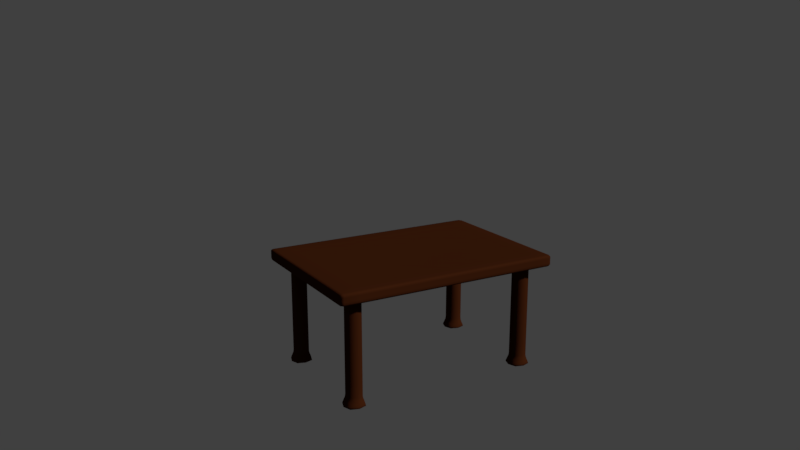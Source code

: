 # Source: table.blend  (saved by Blender 2.79.0; exported with 4.5.12 LTS)
import bpy
from mathutils import Matrix  # noqa: F401  (used for matrix-valued properties, if any)

bpy.ops.wm.read_factory_settings(use_empty=True)
scene = bpy.context.scene
scene.name = 'Scene'

# ---- collections
col_collection_1 = bpy.data.collections.new('Collection 1'); scene.collection.children.link(col_collection_1)

# ---- materials (node trees are filled in below, after node groups)
mat_material_001 = bpy.data.materials.new('Material.001')
mat_material_001.alpha_threshold = 0.0
mat_material_001.use_transparent_shadow = False
mat_material_001.diffuse_color = (0.04323, 0.01106, 0.003385, 1.0)
mat_material_001.roughness = 0.5

# ---- material node trees

# ---- world
world_world = bpy.data.worlds.new('World'); scene.world = world_world
world_world.color = (0.05088, 0.05088, 0.05088)
world_world.use_sun_shadow = False
world_world.sun_shadow_jitter_overblur = 0.0
world_world.cycles.sampling_method = 'MANUAL'

# ---- cameras
cam_camera = bpy.data.cameras.new('Camera')
cam_camera.clip_end = 100.0
cam_camera.lens = 35.0
cam_camera.sensor_width = 32.0
cam_camera.sensor_height = 18.0
cam_camera.ortho_scale = 7.314
cam_camera.dof.focus_distance = 0.0
cam_camera.dof.aperture_fstop = 128.0

# ---- meshes
me_cube_001 = bpy.data.meshes.new('Cube.001')
me_cube_001.from_pydata([(5.429, -3.734, 5.214), (5.926, -3.236, 5.214), (6.424, -3.734, 5.214), (5.926, -4.232, 5.214), (5.926, -3.734, -1.829), (5.926, -3.734, 5.378), (5.926, -4.423, -1.753), (6.615, -3.734, -1.753), (5.926, -3.045, -1.753), (5.237, -3.734, -1.753), (5.926, -4.331, -1.486), (6.524, -3.734, -1.486), (5.926, -3.136, -1.486), (5.329, -3.734, -1.486), (5.926, -4.24, -1.133), (6.433, -3.734, -1.133), (5.926, -3.227, -1.133), (5.42, -3.734, -1.133), (5.926, -4.236, 2.039), (6.428, -3.734, 2.039), (5.926, -3.232, 2.039), (5.424, -3.734, 2.039), (7.289, -4.84, 5.526), (3.46, -5.066, 5.526), (7.104, -4.84, 4.886), (3.46, -4.84, 5.618), (7.104, -4.84, 5.618), (3.46, -4.84, 4.886), (7.104, -5.066, 5.526), (3.46, -2.307, 4.886), (7.104, -2.307, 5.618), (3.46, -2.307, 5.618), (7.104, -2.307, 4.886), (7.289, -2.307, 5.526), (7.289, -2.307, 5.298), (7.104, -5.066, 5.298), (3.46, -5.066, 5.298), (7.289, -4.84, 5.298), (7.289, -4.84, 5.025), (3.46, -5.066, 5.025), (7.104, -5.066, 5.025), (7.289, -2.307, 5.025), (-5.429, -3.734, 5.214), (-5.926, -3.236, 5.214), (-6.424, -3.734, 5.214), (-5.926, -4.232, 5.214), (-5.926, -3.734, -1.829), (-5.926, -3.734, 5.378), (-5.926, -4.423, -1.753), (-6.615, -3.734, -1.753), (-5.926, -3.045, -1.753), (-5.237, -3.734, -1.753), (-5.926, -4.331, -1.486), (-6.524, -3.734, -1.486), (-5.926, -3.136, -1.486), (-5.329, -3.734, -1.486), (-5.926, -4.24, -1.133), (-6.433, -3.734, -1.133), (-5.926, -3.227, -1.133), (-5.42, -3.734, -1.133), (-5.926, -4.236, 2.039), (-6.428, -3.734, 2.039), (-5.926, -3.232, 2.039), (-5.424, -3.734, 2.039), (-7.289, -4.84, 5.526), (-3.46, -5.066, 5.526), (-7.104, -4.84, 4.886), (-3.46, -4.84, 5.618), (-7.104, -4.84, 5.618), (-3.46, -4.84, 4.886), (-7.104, -5.066, 5.526), (-3.46, -2.307, 4.886), (-7.104, -2.307, 5.618), (-3.46, -2.307, 5.618), (-7.104, -2.307, 4.886), (-7.289, -2.307, 5.526), (-7.289, -2.307, 5.298), (-7.104, -5.066, 5.298), (-3.46, -5.066, 5.298), (-7.289, -4.84, 5.298), (-7.289, -4.84, 5.025), (-3.46, -5.066, 5.025), (-7.104, -5.066, 5.025), (-7.289, -2.307, 5.025), (5.429, 3.734, 5.214), (5.926, 3.236, 5.214), (6.424, 3.734, 5.214), (5.926, 4.232, 5.214), (5.926, 3.734, -1.829), (5.926, 3.734, 5.378), (5.926, 4.423, -1.753), (6.615, 3.734, -1.753), (5.926, 3.045, -1.753), (5.237, 3.734, -1.753), (5.926, 4.331, -1.486), (6.524, 3.734, -1.486), (5.926, 3.136, -1.486), (5.329, 3.734, -1.486), (5.926, 4.24, -1.133), (6.433, 3.734, -1.133), (5.926, 3.227, -1.133), (5.42, 3.734, -1.133), (5.926, 4.236, 2.039), (6.428, 3.734, 2.039), (5.926, 3.232, 2.039), (5.424, 3.734, 2.039), (7.289, 4.84, 5.526), (3.46, 5.066, 5.526), (7.104, 4.84, 4.886), (3.46, 4.84, 5.618), (7.104, 4.84, 5.618), (3.46, 4.84, 4.886), (7.104, 5.066, 5.526), (3.46, 2.307, 4.886), (7.104, 2.307, 5.618), (3.46, 2.307, 5.618), (7.104, 2.307, 4.886), (7.289, 2.307, 5.526), (7.289, 2.307, 5.298), (7.104, 5.066, 5.298), (3.46, 5.066, 5.298), (7.289, 4.84, 5.298), (7.289, 4.84, 5.025), (3.46, 5.066, 5.025), (7.104, 5.066, 5.025), (7.289, 2.307, 5.025), (-5.429, 3.734, 5.214), (-5.926, 3.236, 5.214), (-6.424, 3.734, 5.214), (-5.926, 4.232, 5.214), (-5.926, 3.734, -1.829), (-5.926, 3.734, 5.378), (-5.926, 4.423, -1.753), (-6.615, 3.734, -1.753), (-5.926, 3.045, -1.753), (-5.237, 3.734, -1.753), (-5.926, 4.331, -1.486), (-6.524, 3.734, -1.486), (-5.926, 3.136, -1.486), (-5.329, 3.734, -1.486), (-5.926, 4.24, -1.133), (-6.433, 3.734, -1.133), (-5.926, 3.227, -1.133), (-5.42, 3.734, -1.133), (-5.926, 4.236, 2.039), (-6.428, 3.734, 2.039), (-5.926, 3.232, 2.039), (-5.424, 3.734, 2.039), (-7.289, 4.84, 5.526), (-3.46, 5.066, 5.526), (-7.104, 4.84, 4.886), (-3.46, 4.84, 5.618), (-7.104, 4.84, 5.618), (-3.46, 4.84, 4.886), (-7.104, 5.066, 5.526), (-3.46, 2.307, 4.886), (-7.104, 2.307, 5.618), (-3.46, 2.307, 5.618), (-7.104, 2.307, 4.886), (-7.289, 2.307, 5.526), (-7.289, 2.307, 5.298), (-7.104, 5.066, 5.298), (-3.46, 5.066, 5.298), (-7.289, 4.84, 5.298), (-7.289, 4.84, 5.025), (-3.46, 5.066, 5.025), (-7.104, 5.066, 5.025), (-7.289, 2.307, 5.025), (5.41, -3.734, -1.81), (5.553, -4.107, 5.214), (5.553, -3.734, 5.337), (5.41, -3.217, -1.753), (5.926, -3.217, -1.81), (5.926, -3.36, 5.337), (6.443, -3.217, -1.753), (6.443, -3.734, -1.81), (6.3, -3.734, 5.337), (6.443, -4.25, -1.753), (5.926, -4.25, -1.81), (5.926, -4.107, 5.337), (5.41, -4.25, -1.753), (5.478, -3.285, -1.486), (6.375, -3.285, -1.486), (6.375, -4.182, -1.486), (5.926, -4.4, -1.649), (6.593, -3.734, -1.649), (5.926, -3.067, -1.649), (5.26, -3.734, -1.649), (5.478, -4.182, -1.486), (5.547, -3.354, -1.133), (6.306, -3.354, -1.133), (6.306, -4.113, -1.133), (5.926, -4.263, -1.302), (6.456, -3.734, -1.302), (5.926, -3.204, -1.302), (5.397, -3.734, -1.302), (5.547, -4.113, -1.133), (5.55, -3.357, 2.039), (6.303, -3.357, 2.039), (6.303, -4.11, 2.039), (5.926, -4.239, -0.2599), (6.431, -3.734, -0.2599), (5.926, -3.229, -0.2599), (5.421, -3.734, -0.2599), (5.55, -4.11, 2.039), (5.553, -3.36, 5.214), (6.3, -3.36, 5.214), (6.3, -4.107, 5.214), (5.926, -4.233, 4.338), (6.425, -3.734, 4.338), (5.926, -3.235, 4.338), (5.427, -3.734, 4.338), (0.0, -4.84, 4.886), (0.0, -5.066, 5.526), (0.0, -2.307, 5.618), (3.46, 0.0, 4.886), (7.104, 0.0, 5.618), (7.289, 0.0, 5.025), (7.243, -2.307, 4.921), (7.243, -4.84, 5.595), (7.243, -5.01, 5.025), (7.104, -5.01, 4.921), (3.46, -5.01, 5.595), (7.104, 0.0, 4.886), (3.46, 0.0, 5.618), (3.46, -5.01, 4.921), (7.104, -5.01, 5.595), (6.101, -4.84, 5.618), (6.101, -4.84, 4.886), (6.101, -5.066, 5.025), (0.0, -2.307, 4.886), (0.0, -4.84, 5.618), (7.243, -4.84, 4.921), (7.243, -2.307, 5.595), (6.101, -2.307, 5.618), (6.101, -2.307, 4.886), (3.46, -4.093, 4.886), (7.104, -4.093, 5.618), (3.46, -4.093, 5.618), (7.104, -4.093, 4.886), (7.289, -4.093, 5.025), (0.0, -5.066, 5.298), (7.289, 0.0, 5.526), (7.243, -5.01, 5.526), (6.101, -5.066, 5.526), (7.289, -4.093, 5.526), (7.289, -2.307, 5.423), (7.104, -5.066, 5.423), (3.46, -5.066, 5.423), (7.289, -4.84, 5.423), (7.289, 0.0, 5.298), (7.243, -5.01, 5.298), (6.101, -5.066, 5.298), (7.289, -4.093, 5.298), (0.0, -5.066, 5.025), (7.289, -4.84, 5.163), (3.46, -5.066, 5.163), (7.104, -5.066, 5.163), (7.289, -2.307, 5.163), (-5.41, -3.734, -1.81), (-5.553, -4.107, 5.214), (-5.553, -3.734, 5.337), (-5.41, -3.217, -1.753), (-5.926, -3.217, -1.81), (-5.926, -3.36, 5.337), (-6.443, -3.217, -1.753), (-6.443, -3.734, -1.81), (-6.3, -3.734, 5.337), (-6.443, -4.25, -1.753), (-5.926, -4.25, -1.81), (-5.926, -4.107, 5.337), (-5.41, -4.25, -1.753), (-5.478, -3.285, -1.486), (-6.375, -3.285, -1.486), (-6.375, -4.182, -1.486), (-5.926, -4.4, -1.649), (-6.593, -3.734, -1.649), (-5.926, -3.067, -1.649), (-5.26, -3.734, -1.649), (-5.478, -4.182, -1.486), (-5.547, -3.354, -1.133), (-6.306, -3.354, -1.133), (-6.306, -4.113, -1.133), (-5.926, -4.263, -1.302), (-6.456, -3.734, -1.302), (-5.926, -3.204, -1.302), (-5.397, -3.734, -1.302), (-5.547, -4.113, -1.133), (-5.55, -3.357, 2.039), (-6.303, -3.357, 2.039), (-6.303, -4.11, 2.039), (-5.926, -4.239, -0.2599), (-6.431, -3.734, -0.2599), (-5.926, -3.229, -0.2599), (-5.421, -3.734, -0.2599), (-5.55, -4.11, 2.039), (-5.553, -3.36, 5.214), (-6.3, -3.36, 5.214), (-6.3, -4.107, 5.214), (-5.926, -4.233, 4.338), (-6.425, -3.734, 4.338), (-5.926, -3.235, 4.338), (-5.427, -3.734, 4.338), (-3.46, 0.0, 4.886), (-7.104, 0.0, 5.618), (-7.289, 0.0, 5.025), (-7.243, -2.307, 4.921), (-7.243, -4.84, 5.595), (-7.243, -5.01, 5.025), (-7.104, -5.01, 4.921), (-3.46, -5.01, 5.595), (-7.104, 0.0, 4.886), (-3.46, 0.0, 5.618), (-3.46, -5.01, 4.921), (-7.104, -5.01, 5.595), (-6.101, -4.84, 5.618), (-6.101, -4.84, 4.886), (-6.101, -5.066, 5.025), (-7.243, -4.84, 4.921), (-7.243, -2.307, 5.595), (-6.101, -2.307, 5.618), (-6.101, -2.307, 4.886), (-3.46, -4.093, 4.886), (-7.104, -4.093, 5.618), (-3.46, -4.093, 5.618), (-7.104, -4.093, 4.886), (-7.289, -4.093, 5.025), (-7.289, 0.0, 5.526), (-7.243, -5.01, 5.526), (-6.101, -5.066, 5.526), (-7.289, -4.093, 5.526), (-7.289, -2.307, 5.423), (-7.104, -5.066, 5.423), (-3.46, -5.066, 5.423), (-7.289, -4.84, 5.423), (-7.289, 0.0, 5.298), (-7.243, -5.01, 5.298), (-6.101, -5.066, 5.298), (-7.289, -4.093, 5.298), (-7.289, -4.84, 5.163), (-3.46, -5.066, 5.163), (-7.104, -5.066, 5.163), (-7.289, -2.307, 5.163), (5.41, 3.734, -1.81), (5.553, 4.107, 5.214), (5.553, 3.734, 5.337), (5.41, 3.217, -1.753), (5.926, 3.217, -1.81), (5.926, 3.36, 5.337), (6.443, 3.217, -1.753), (6.443, 3.734, -1.81), (6.3, 3.734, 5.337), (6.443, 4.25, -1.753), (5.926, 4.25, -1.81), (5.926, 4.107, 5.337), (5.41, 4.25, -1.753), (5.478, 3.285, -1.486), (6.375, 3.285, -1.486), (6.375, 4.182, -1.486), (5.926, 4.4, -1.649), (6.593, 3.734, -1.649), (5.926, 3.067, -1.649), (5.26, 3.734, -1.649), (5.478, 4.182, -1.486), (5.547, 3.354, -1.133), (6.306, 3.354, -1.133), (6.306, 4.113, -1.133), (5.926, 4.263, -1.302), (6.456, 3.734, -1.302), (5.926, 3.204, -1.302), (5.397, 3.734, -1.302), (5.547, 4.113, -1.133), (5.55, 3.357, 2.039), (6.303, 3.357, 2.039), (6.303, 4.11, 2.039), (5.926, 4.239, -0.2599), (6.431, 3.734, -0.2599), (5.926, 3.229, -0.2599), (5.421, 3.734, -0.2599), (5.55, 4.11, 2.039), (5.553, 3.36, 5.214), (6.3, 3.36, 5.214), (6.3, 4.107, 5.214), (5.926, 4.233, 4.338), (6.425, 3.734, 4.338), (5.926, 3.235, 4.338), (5.427, 3.734, 4.338), (0.0, 4.84, 4.886), (0.0, 5.066, 5.526), (0.0, 2.307, 5.618), (7.243, 2.307, 4.921), (7.243, 4.84, 5.595), (7.243, 5.01, 5.025), (7.104, 5.01, 4.921), (3.46, 5.01, 5.595), (3.46, 5.01, 4.921), (7.104, 5.01, 5.595), (6.101, 4.84, 5.618), (6.101, 4.84, 4.886), (6.101, 5.066, 5.025), (0.0, 2.307, 4.886), (0.0, 4.84, 5.618), (7.243, 4.84, 4.921), (7.243, 2.307, 5.595), (6.101, 2.307, 5.618), (6.101, 2.307, 4.886), (3.46, 4.093, 4.886), (7.104, 4.093, 5.618), (3.46, 4.093, 5.618), (7.104, 4.093, 4.886), (7.289, 4.093, 5.025), (0.0, 5.066, 5.298), (7.243, 5.01, 5.526), (6.101, 5.066, 5.526), (7.289, 4.093, 5.526), (7.289, 2.307, 5.423), (7.104, 5.066, 5.423), (3.46, 5.066, 5.423), (7.289, 4.84, 5.423), (7.243, 5.01, 5.298), (6.101, 5.066, 5.298), (7.289, 4.093, 5.298), (0.0, 5.066, 5.025), (7.289, 4.84, 5.163), (3.46, 5.066, 5.163), (7.104, 5.066, 5.163), (7.289, 2.307, 5.163), (-5.41, 3.734, -1.81), (-5.553, 4.107, 5.214), (-5.553, 3.734, 5.337), (-5.41, 3.217, -1.753), (-5.926, 3.217, -1.81), (-5.926, 3.36, 5.337), (-6.443, 3.217, -1.753), (-6.443, 3.734, -1.81), (-6.3, 3.734, 5.337), (-6.443, 4.25, -1.753), (-5.926, 4.25, -1.81), (-5.926, 4.107, 5.337), (-5.41, 4.25, -1.753), (-5.478, 3.285, -1.486), (-6.375, 3.285, -1.486), (-6.375, 4.182, -1.486), (-5.926, 4.4, -1.649), (-6.593, 3.734, -1.649), (-5.926, 3.067, -1.649), (-5.26, 3.734, -1.649), (-5.478, 4.182, -1.486), (-5.547, 3.354, -1.133), (-6.306, 3.354, -1.133), (-6.306, 4.113, -1.133), (-5.926, 4.263, -1.302), (-6.456, 3.734, -1.302), (-5.926, 3.204, -1.302), (-5.397, 3.734, -1.302), (-5.547, 4.113, -1.133), (-5.55, 3.357, 2.039), (-6.303, 3.357, 2.039), (-6.303, 4.11, 2.039), (-5.926, 4.239, -0.2599), (-6.431, 3.734, -0.2599), (-5.926, 3.229, -0.2599), (-5.421, 3.734, -0.2599), (-5.55, 4.11, 2.039), (-5.553, 3.36, 5.214), (-6.3, 3.36, 5.214), (-6.3, 4.107, 5.214), (-5.926, 4.233, 4.338), (-6.425, 3.734, 4.338), (-5.926, 3.235, 4.338), (-5.427, 3.734, 4.338), (-7.243, 2.307, 4.921), (-7.243, 4.84, 5.595), (-7.243, 5.01, 5.025), (-7.104, 5.01, 4.921), (-3.46, 5.01, 5.595), (-3.46, 5.01, 4.921), (-7.104, 5.01, 5.595), (-6.101, 4.84, 5.618), (-6.101, 4.84, 4.886), (-6.101, 5.066, 5.025), (-7.243, 4.84, 4.921), (-7.243, 2.307, 5.595), (-6.101, 2.307, 5.618), (-6.101, 2.307, 4.886), (-3.46, 4.093, 4.886), (-7.104, 4.093, 5.618), (-3.46, 4.093, 5.618), (-7.104, 4.093, 4.886), (-7.289, 4.093, 5.025), (-7.243, 5.01, 5.526), (-6.101, 5.066, 5.526), (-7.289, 4.093, 5.526), (-7.289, 2.307, 5.423), (-7.104, 5.066, 5.423), (-3.46, 5.066, 5.423), (-7.289, 4.84, 5.423), (-7.243, 5.01, 5.298), (-6.101, 5.066, 5.298), (-7.289, 4.093, 5.298), (-7.289, 4.84, 5.163), (-3.46, 5.066, 5.163), (-7.104, 5.066, 5.163), (-7.289, 2.307, 5.163), (5.544, -4.116, -1.795), (5.65, -4.01, 5.305), (5.544, -3.351, -1.795), (5.65, -3.457, 5.305), (6.309, -4.116, -1.795), (6.203, -4.01, 5.305), (6.309, -3.351, -1.795), (6.203, -3.457, 5.305), (5.427, -4.233, -1.649), (5.427, -3.234, -1.649), (6.426, -3.234, -1.649), (6.426, -4.233, -1.649), (5.53, -4.131, -1.302), (5.53, -3.337, -1.302), (6.323, -3.337, -1.302), (6.323, -4.131, -1.302), (5.548, -4.112, -0.2599), (5.548, -3.355, -0.2599), (6.305, -3.355, -0.2599), (6.305, -4.112, -0.2599), (5.552, -4.108, 4.338), (5.552, -3.359, 4.338), (6.301, -3.359, 4.338), (6.301, -4.108, 4.338), (7.207, -4.966, 4.948), (7.207, -4.966, 5.577), (6.101, -5.01, 4.921), (6.101, -5.01, 5.595), (7.243, -4.093, 4.921), (7.243, -4.093, 5.595), (6.101, -4.093, 5.618), (6.101, -4.093, 4.886), (7.243, -5.01, 5.423), (6.101, -5.066, 5.423), (7.289, -4.093, 5.423), (7.243, -5.01, 5.163), (6.101, -5.066, 5.163), (7.289, -4.093, 5.163), (-5.544, -4.116, -1.795), (-5.65, -4.01, 5.305), (-5.544, -3.351, -1.795), (-5.65, -3.457, 5.305), (-6.309, -4.116, -1.795), (-6.203, -4.01, 5.305), (-6.309, -3.351, -1.795), (-6.203, -3.457, 5.305), (-5.427, -4.233, -1.649), (-5.427, -3.234, -1.649), (-6.426, -3.234, -1.649), (-6.426, -4.233, -1.649), (-5.53, -4.131, -1.302), (-5.53, -3.337, -1.302), (-6.323, -3.337, -1.302), (-6.323, -4.131, -1.302), (-5.548, -4.112, -0.2599), (-5.548, -3.355, -0.2599), (-6.305, -3.355, -0.2599), (-6.305, -4.112, -0.2599), (-5.552, -4.108, 4.338), (-5.552, -3.359, 4.338), (-6.301, -3.359, 4.338), (-6.301, -4.108, 4.338), (0.0, -5.01, 4.921), (0.0, -5.01, 5.595), (-7.207, -4.966, 4.948), (-7.207, -4.966, 5.577), (-6.101, -5.01, 4.921), (-6.101, -5.01, 5.595), (0.0, -4.093, 4.886), (0.0, -4.093, 5.618), (-7.243, -4.093, 4.921), (-7.243, -4.093, 5.595), (-6.101, -4.093, 5.618), (-6.101, -4.093, 4.886), (0.0, -5.066, 5.423), (-7.243, -5.01, 5.423), (-6.101, -5.066, 5.423), (-7.289, -4.093, 5.423), (-7.243, -5.01, 5.163), (-6.101, -5.066, 5.163), (-7.289, -4.093, 5.163), (0.0, -5.066, 5.163), (5.544, 4.116, -1.795), (5.65, 4.01, 5.305), (5.544, 3.351, -1.795), (5.65, 3.457, 5.305), (6.309, 4.116, -1.795), (6.203, 4.01, 5.305), (6.309, 3.351, -1.795), (6.203, 3.457, 5.305), (5.427, 4.233, -1.649), (5.427, 3.234, -1.649), (6.426, 3.234, -1.649), (6.426, 4.233, -1.649), (5.53, 4.131, -1.302), (5.53, 3.337, -1.302), (6.323, 3.337, -1.302), (6.323, 4.131, -1.302), (5.548, 4.112, -0.2599), (5.548, 3.355, -0.2599), (6.305, 3.355, -0.2599), (6.305, 4.112, -0.2599), (5.552, 4.108, 4.338), (5.552, 3.359, 4.338), (6.301, 3.359, 4.338), (6.301, 4.108, 4.338), (7.207, 4.966, 4.948), (7.207, 4.966, 5.577), (7.243, 0.0, 4.921), (7.243, 0.0, 5.595), (6.101, 0.0, 4.886), (6.101, 0.0, 5.618), (6.101, 5.01, 4.921), (6.101, 5.01, 5.595), (7.243, 4.093, 4.921), (7.243, 4.093, 5.595), (6.101, 4.093, 5.618), (6.101, 4.093, 4.886), (7.289, 0.0, 5.423), (7.243, 5.01, 5.423), (6.101, 5.066, 5.423), (7.289, 4.093, 5.423), (7.289, 0.0, 5.163), (7.243, 5.01, 5.163), (6.101, 5.066, 5.163), (7.289, 4.093, 5.163), (-5.544, 4.116, -1.795), (-5.65, 4.01, 5.305), (-5.544, 3.351, -1.795), (-5.65, 3.457, 5.305), (-6.309, 4.116, -1.795), (-6.203, 4.01, 5.305), (-6.309, 3.351, -1.795), (-6.203, 3.457, 5.305), (-5.427, 4.233, -1.649), (-5.427, 3.234, -1.649), (-6.426, 3.234, -1.649), (-6.426, 4.233, -1.649), (-5.53, 4.131, -1.302), (-5.53, 3.337, -1.302), (-6.323, 3.337, -1.302), (-6.323, 4.131, -1.302), (-5.548, 4.112, -0.2599), (-5.548, 3.355, -0.2599), (-6.305, 3.355, -0.2599), (-6.305, 4.112, -0.2599), (-5.552, 4.108, 4.338), (-5.552, 3.359, 4.338), (-6.301, 3.359, 4.338), (-6.301, 4.108, 4.338), (0.0, 5.01, 4.921), (0.0, 5.01, 5.595), (0.0, 0.0, 4.886), (0.0, 0.0, 5.618), (-7.207, 4.966, 4.948), (-7.207, 4.966, 5.577), (-7.243, 0.0, 4.921), (-7.243, 0.0, 5.595), (-6.101, 0.0, 4.886), (-6.101, 0.0, 5.618), (-6.101, 5.01, 4.921), (-6.101, 5.01, 5.595), (0.0, 4.093, 4.886), (0.0, 4.093, 5.618), (-7.243, 4.093, 4.921), (-7.243, 4.093, 5.595), (-6.101, 4.093, 5.618), (-6.101, 4.093, 4.886), (0.0, 5.066, 5.423), (-7.289, 0.0, 5.423), (-7.243, 5.01, 5.423), (-6.101, 5.066, 5.423), (-7.289, 4.093, 5.423), (-7.289, 0.0, 5.163), (-7.243, 5.01, 5.163), (-6.101, 5.066, 5.163), (-7.289, 4.093, 5.163), (0.0, 5.066, 5.163)], [], [(0, 211, 524, 169), (0, 169, 505, 170), (0, 170, 507, 205), (0, 205, 525, 211), (1, 210, 525, 205), (1, 205, 507, 173), (1, 173, 511, 206), (1, 206, 526, 210), (2, 209, 526, 206), (2, 206, 511, 176), (2, 176, 509, 207), (2, 207, 527, 209), (3, 208, 527, 207), (3, 207, 509, 179), (3, 179, 505, 169), (3, 169, 524, 208), (4, 168, 506, 172), (4, 172, 510, 175), (4, 175, 508, 178), (4, 178, 504, 168), (5, 176, 511, 173), (5, 173, 507, 170), (5, 170, 505, 179), (5, 179, 509, 176), (6, 178, 508, 177), (6, 177, 515, 184), (6, 184, 512, 180), (6, 180, 504, 178), (7, 175, 510, 174), (7, 174, 514, 185), (7, 185, 515, 177), (7, 177, 508, 175), (8, 172, 506, 171), (8, 171, 513, 186), (8, 186, 514, 174), (8, 174, 510, 172), (9, 168, 504, 180), (9, 180, 512, 187), (9, 187, 513, 171), (9, 171, 506, 168), (10, 184, 515, 183), (10, 183, 519, 192), (10, 192, 516, 188), (10, 188, 512, 184), (11, 185, 514, 182), (11, 182, 518, 193), (11, 193, 519, 183), (11, 183, 515, 185), (12, 186, 513, 181), (12, 181, 517, 194), (12, 194, 518, 182), (12, 182, 514, 186), (13, 187, 512, 188), (13, 188, 516, 195), (13, 195, 517, 181), (13, 181, 513, 187), (14, 192, 519, 191), (14, 191, 523, 200), (14, 200, 520, 196), (14, 196, 516, 192), (15, 193, 518, 190), (15, 190, 522, 201), (15, 201, 523, 191), (15, 191, 519, 193), (16, 194, 517, 189), (16, 189, 521, 202), (16, 202, 522, 190), (16, 190, 518, 194), (17, 195, 516, 196), (17, 196, 520, 203), (17, 203, 521, 189), (17, 189, 517, 195), (18, 200, 523, 199), (18, 199, 527, 208), (18, 208, 524, 204), (18, 204, 520, 200), (19, 201, 522, 198), (19, 198, 526, 209), (19, 209, 527, 199), (19, 199, 523, 201), (20, 202, 521, 197), (20, 197, 525, 210), (20, 210, 526, 198), (20, 198, 522, 202), (21, 203, 520, 204), (21, 204, 524, 211), (21, 211, 525, 197), (21, 197, 521, 203), (22, 249, 538, 245), (22, 245, 533, 219), (22, 219, 529, 243), (22, 243, 536, 249), (23, 248, 537, 244), (23, 244, 531, 222), (23, 222, 567, 213), (23, 213, 578, 248), (24, 228, 535, 239), (24, 239, 532, 232), (24, 232, 528, 221), (24, 221, 530, 228), (25, 227, 534, 238), (25, 238, 573, 231), (25, 231, 567, 222), (25, 222, 531, 227), (26, 219, 533, 237), (26, 237, 534, 227), (26, 227, 531, 226), (26, 226, 529, 219), (27, 212, 572, 236), (27, 236, 535, 228), (27, 228, 530, 225), (27, 225, 566, 212), (28, 247, 536, 243), (28, 243, 529, 226), (28, 226, 531, 244), (28, 244, 537, 247), (29, 230, 656, 215), (29, 215, 614, 235), (29, 235, 535, 236), (29, 236, 572, 230), (30, 233, 613, 216), (30, 216, 615, 234), (30, 234, 534, 237), (30, 237, 533, 233), (31, 234, 615, 224), (31, 224, 657, 214), (31, 214, 573, 238), (31, 238, 534, 234), (32, 235, 614, 223), (32, 223, 612, 218), (32, 218, 532, 239), (32, 239, 535, 235), (33, 246, 622, 242), (33, 242, 613, 233), (33, 233, 533, 245), (33, 245, 538, 246), (34, 258, 626, 250), (34, 250, 622, 246), (34, 246, 538, 253), (34, 253, 541, 258), (35, 257, 539, 251), (35, 251, 536, 247), (35, 247, 537, 252), (35, 252, 540, 257), (36, 256, 540, 252), (36, 252, 537, 248), (36, 248, 578, 241), (36, 241, 585, 256), (37, 255, 541, 253), (37, 253, 538, 249), (37, 249, 536, 251), (37, 251, 539, 255), (38, 232, 532, 240), (38, 240, 541, 255), (38, 255, 539, 220), (38, 220, 528, 232), (39, 225, 530, 229), (39, 229, 540, 256), (39, 256, 585, 254), (39, 254, 566, 225), (40, 221, 528, 220), (40, 220, 539, 257), (40, 257, 540, 229), (40, 229, 530, 221), (41, 218, 612, 217), (41, 217, 626, 258), (41, 258, 541, 240), (41, 240, 532, 218), (42, 260, 562, 302), (42, 302, 563, 296), (42, 296, 545, 261), (42, 261, 543, 260), (43, 296, 563, 301), (43, 301, 564, 297), (43, 297, 549, 264), (43, 264, 545, 296), (44, 297, 564, 300), (44, 300, 565, 298), (44, 298, 547, 267), (44, 267, 549, 297), (45, 298, 565, 299), (45, 299, 562, 260), (45, 260, 543, 270), (45, 270, 547, 298), (46, 263, 544, 259), (46, 259, 542, 269), (46, 269, 546, 266), (46, 266, 548, 263), (47, 264, 549, 267), (47, 267, 547, 270), (47, 270, 543, 261), (47, 261, 545, 264), (48, 268, 546, 269), (48, 269, 542, 271), (48, 271, 550, 275), (48, 275, 553, 268), (49, 265, 548, 266), (49, 266, 546, 268), (49, 268, 553, 276), (49, 276, 552, 265), (50, 262, 544, 263), (50, 263, 548, 265), (50, 265, 552, 277), (50, 277, 551, 262), (51, 271, 542, 259), (51, 259, 544, 262), (51, 262, 551, 278), (51, 278, 550, 271), (52, 274, 553, 275), (52, 275, 550, 279), (52, 279, 554, 283), (52, 283, 557, 274), (53, 273, 552, 276), (53, 276, 553, 274), (53, 274, 557, 284), (53, 284, 556, 273), (54, 272, 551, 277), (54, 277, 552, 273), (54, 273, 556, 285), (54, 285, 555, 272), (55, 279, 550, 278), (55, 278, 551, 272), (55, 272, 555, 286), (55, 286, 554, 279), (56, 282, 557, 283), (56, 283, 554, 287), (56, 287, 558, 291), (56, 291, 561, 282), (57, 281, 556, 284), (57, 284, 557, 282), (57, 282, 561, 292), (57, 292, 560, 281), (58, 280, 555, 285), (58, 285, 556, 281), (58, 281, 560, 293), (58, 293, 559, 280), (59, 287, 554, 286), (59, 286, 555, 280), (59, 280, 559, 294), (59, 294, 558, 287), (60, 290, 561, 291), (60, 291, 558, 295), (60, 295, 562, 299), (60, 299, 565, 290), (61, 289, 560, 292), (61, 292, 561, 290), (61, 290, 565, 300), (61, 300, 564, 289), (62, 288, 559, 293), (62, 293, 560, 289), (62, 289, 564, 301), (62, 301, 563, 288), (63, 295, 558, 294), (63, 294, 559, 288), (63, 288, 563, 302), (63, 302, 562, 295), (64, 330, 581, 334), (64, 334, 579, 328), (64, 328, 569, 307), (64, 307, 575, 330), (65, 329, 580, 333), (65, 333, 578, 213), (65, 213, 567, 310), (65, 310, 571, 329), (66, 325, 577, 316), (66, 316, 570, 309), (66, 309, 568, 318), (66, 318, 574, 325), (67, 324, 576, 315), (67, 315, 571, 310), (67, 310, 567, 231), (67, 231, 573, 324), (68, 323, 575, 307), (68, 307, 569, 314), (68, 314, 571, 315), (68, 315, 576, 323), (69, 322, 572, 212), (69, 212, 566, 313), (69, 313, 570, 316), (69, 316, 577, 322), (70, 328, 579, 332), (70, 332, 580, 329), (70, 329, 571, 314), (70, 314, 569, 328), (71, 303, 656, 230), (71, 230, 572, 322), (71, 322, 577, 321), (71, 321, 662, 303), (72, 304, 661, 319), (72, 319, 575, 323), (72, 323, 576, 320), (72, 320, 663, 304), (73, 312, 663, 320), (73, 320, 576, 324), (73, 324, 573, 214), (73, 214, 657, 312), (74, 311, 662, 321), (74, 321, 577, 325), (74, 325, 574, 306), (74, 306, 660, 311), (75, 327, 673, 331), (75, 331, 581, 330), (75, 330, 575, 319), (75, 319, 661, 327), (76, 335, 677, 342), (76, 342, 584, 338), (76, 338, 581, 331), (76, 331, 673, 335), (77, 336, 582, 341), (77, 341, 583, 337), (77, 337, 580, 332), (77, 332, 579, 336), (78, 337, 583, 340), (78, 340, 585, 241), (78, 241, 578, 333), (78, 333, 580, 337), (79, 338, 584, 339), (79, 339, 582, 336), (79, 336, 579, 334), (79, 334, 581, 338), (80, 326, 574, 318), (80, 318, 568, 308), (80, 308, 582, 339), (80, 339, 584, 326), (81, 317, 570, 313), (81, 313, 566, 254), (81, 254, 585, 340), (81, 340, 583, 317), (82, 308, 568, 309), (82, 309, 570, 317), (82, 317, 583, 341), (82, 341, 582, 308), (83, 305, 660, 306), (83, 306, 574, 326), (83, 326, 584, 342), (83, 342, 677, 305), (84, 344, 606, 386), (84, 386, 607, 380), (84, 380, 589, 345), (84, 345, 587, 344), (85, 380, 607, 385), (85, 385, 608, 381), (85, 381, 593, 348), (85, 348, 589, 380), (86, 381, 608, 384), (86, 384, 609, 382), (86, 382, 591, 351), (86, 351, 593, 381), (87, 382, 609, 383), (87, 383, 606, 344), (87, 344, 587, 354), (87, 354, 591, 382), (88, 347, 588, 343), (88, 343, 586, 353), (88, 353, 590, 350), (88, 350, 592, 347), (89, 348, 593, 351), (89, 351, 591, 354), (89, 354, 587, 345), (89, 345, 589, 348), (90, 352, 590, 353), (90, 353, 586, 355), (90, 355, 594, 359), (90, 359, 597, 352), (91, 349, 592, 350), (91, 350, 590, 352), (91, 352, 597, 360), (91, 360, 596, 349), (92, 346, 588, 347), (92, 347, 592, 349), (92, 349, 596, 361), (92, 361, 595, 346), (93, 355, 586, 343), (93, 343, 588, 346), (93, 346, 595, 362), (93, 362, 594, 355), (94, 358, 597, 359), (94, 359, 594, 363), (94, 363, 598, 367), (94, 367, 601, 358), (95, 357, 596, 360), (95, 360, 597, 358), (95, 358, 601, 368), (95, 368, 600, 357), (96, 356, 595, 361), (96, 361, 596, 357), (96, 357, 600, 369), (96, 369, 599, 356), (97, 363, 594, 362), (97, 362, 595, 356), (97, 356, 599, 370), (97, 370, 598, 363), (98, 366, 601, 367), (98, 367, 598, 371), (98, 371, 602, 375), (98, 375, 605, 366), (99, 365, 600, 368), (99, 368, 601, 366), (99, 366, 605, 376), (99, 376, 604, 365), (100, 364, 599, 369), (100, 369, 600, 365), (100, 365, 604, 377), (100, 377, 603, 364), (101, 371, 598, 370), (101, 370, 599, 364), (101, 364, 603, 378), (101, 378, 602, 371), (102, 374, 605, 375), (102, 375, 602, 379), (102, 379, 606, 383), (102, 383, 609, 374), (103, 373, 604, 376), (103, 376, 605, 374), (103, 374, 609, 384), (103, 384, 608, 373), (104, 372, 603, 377), (104, 377, 604, 373), (104, 373, 608, 385), (104, 385, 607, 372), (105, 379, 602, 378), (105, 378, 603, 372), (105, 372, 607, 386), (105, 386, 606, 379), (106, 414, 625, 418), (106, 418, 623, 412), (106, 412, 611, 391), (106, 391, 619, 414), (107, 413, 624, 417), (107, 417, 672, 388), (107, 388, 655, 394), (107, 394, 617, 413), (108, 409, 621, 398), (108, 398, 616, 393), (108, 393, 610, 402), (108, 402, 618, 409), (109, 408, 620, 397), (109, 397, 617, 394), (109, 394, 655, 401), (109, 401, 667, 408), (110, 407, 619, 391), (110, 391, 611, 396), (110, 396, 617, 397), (110, 397, 620, 407), (111, 406, 666, 387), (111, 387, 654, 395), (111, 395, 616, 398), (111, 398, 621, 406), (112, 412, 623, 416), (112, 416, 624, 413), (112, 413, 617, 396), (112, 396, 611, 412), (113, 215, 656, 400), (113, 400, 666, 406), (113, 406, 621, 405), (113, 405, 614, 215), (114, 216, 613, 403), (114, 403, 619, 407), (114, 407, 620, 404), (114, 404, 615, 216), (115, 224, 615, 404), (115, 404, 620, 408), (115, 408, 667, 389), (115, 389, 657, 224), (116, 223, 614, 405), (116, 405, 621, 409), (116, 409, 618, 390), (116, 390, 612, 223), (117, 242, 622, 415), (117, 415, 625, 414), (117, 414, 619, 403), (117, 403, 613, 242), (118, 250, 626, 426), (118, 426, 629, 421), (118, 421, 625, 415), (118, 415, 622, 250), (119, 419, 627, 425), (119, 425, 628, 420), (119, 420, 624, 416), (119, 416, 623, 419), (120, 420, 628, 424), (120, 424, 681, 411), (120, 411, 672, 417), (120, 417, 624, 420), (121, 421, 629, 423), (121, 423, 627, 419), (121, 419, 623, 418), (121, 418, 625, 421), (122, 410, 618, 402), (122, 402, 610, 392), (122, 392, 627, 423), (122, 423, 629, 410), (123, 399, 616, 395), (123, 395, 654, 422), (123, 422, 681, 424), (123, 424, 628, 399), (124, 392, 610, 393), (124, 393, 616, 399), (124, 399, 628, 425), (124, 425, 627, 392), (125, 217, 612, 390), (125, 390, 618, 410), (125, 410, 629, 426), (125, 426, 626, 217), (126, 470, 650, 428), (126, 428, 631, 429), (126, 429, 633, 464), (126, 464, 651, 470), (127, 469, 651, 464), (127, 464, 633, 432), (127, 432, 637, 465), (127, 465, 652, 469), (128, 468, 652, 465), (128, 465, 637, 435), (128, 435, 635, 466), (128, 466, 653, 468), (129, 467, 653, 466), (129, 466, 635, 438), (129, 438, 631, 428), (129, 428, 650, 467), (130, 427, 632, 431), (130, 431, 636, 434), (130, 434, 634, 437), (130, 437, 630, 427), (131, 435, 637, 432), (131, 432, 633, 429), (131, 429, 631, 438), (131, 438, 635, 435), (132, 437, 634, 436), (132, 436, 641, 443), (132, 443, 638, 439), (132, 439, 630, 437), (133, 434, 636, 433), (133, 433, 640, 444), (133, 444, 641, 436), (133, 436, 634, 434), (134, 431, 632, 430), (134, 430, 639, 445), (134, 445, 640, 433), (134, 433, 636, 431), (135, 427, 630, 439), (135, 439, 638, 446), (135, 446, 639, 430), (135, 430, 632, 427), (136, 443, 641, 442), (136, 442, 645, 451), (136, 451, 642, 447), (136, 447, 638, 443), (137, 444, 640, 441), (137, 441, 644, 452), (137, 452, 645, 442), (137, 442, 641, 444), (138, 445, 639, 440), (138, 440, 643, 453), (138, 453, 644, 441), (138, 441, 640, 445), (139, 446, 638, 447), (139, 447, 642, 454), (139, 454, 643, 440), (139, 440, 639, 446), (140, 451, 645, 450), (140, 450, 649, 459), (140, 459, 646, 455), (140, 455, 642, 451), (141, 452, 644, 449), (141, 449, 648, 460), (141, 460, 649, 450), (141, 450, 645, 452), (142, 453, 643, 448), (142, 448, 647, 461), (142, 461, 648, 449), (142, 449, 644, 453), (143, 454, 642, 455), (143, 455, 646, 462), (143, 462, 647, 448), (143, 448, 643, 454), (144, 459, 649, 458), (144, 458, 653, 467), (144, 467, 650, 463), (144, 463, 646, 459), (145, 460, 648, 457), (145, 457, 652, 468), (145, 468, 653, 458), (145, 458, 649, 460), (146, 461, 647, 456), (146, 456, 651, 469), (146, 469, 652, 457), (146, 457, 648, 461), (147, 462, 646, 463), (147, 463, 650, 470), (147, 470, 651, 456), (147, 456, 647, 462), (148, 496, 676, 492), (148, 492, 669, 472), (148, 472, 659, 490), (148, 490, 674, 496), (149, 495, 675, 491), (149, 491, 665, 475), (149, 475, 655, 388), (149, 388, 672, 495), (150, 479, 671, 488), (150, 488, 668, 481), (150, 481, 658, 474), (150, 474, 664, 479), (151, 478, 670, 487), (151, 487, 667, 401), (151, 401, 655, 475), (151, 475, 665, 478), (152, 472, 669, 486), (152, 486, 670, 478), (152, 478, 665, 477), (152, 477, 659, 472), (153, 387, 666, 485), (153, 485, 671, 479), (153, 479, 664, 476), (153, 476, 654, 387), (154, 494, 674, 490), (154, 490, 659, 477), (154, 477, 665, 491), (154, 491, 675, 494), (155, 400, 656, 303), (155, 303, 662, 484), (155, 484, 671, 485), (155, 485, 666, 400), (156, 482, 661, 304), (156, 304, 663, 483), (156, 483, 670, 486), (156, 486, 669, 482), (157, 483, 663, 312), (157, 312, 657, 389), (157, 389, 667, 487), (157, 487, 670, 483), (158, 484, 662, 311), (158, 311, 660, 471), (158, 471, 668, 488), (158, 488, 671, 484), (159, 493, 673, 327), (159, 327, 661, 482), (159, 482, 669, 492), (159, 492, 676, 493), (160, 503, 677, 335), (160, 335, 673, 493), (160, 493, 676, 499), (160, 499, 680, 503), (161, 502, 678, 497), (161, 497, 674, 494), (161, 494, 675, 498), (161, 498, 679, 502), (162, 501, 679, 498), (162, 498, 675, 495), (162, 495, 672, 411), (162, 411, 681, 501), (163, 500, 680, 499), (163, 499, 676, 496), (163, 496, 674, 497), (163, 497, 678, 500), (164, 481, 668, 489), (164, 489, 680, 500), (164, 500, 678, 473), (164, 473, 658, 481), (165, 476, 664, 480), (165, 480, 679, 501), (165, 501, 681, 422), (165, 422, 654, 476), (166, 474, 658, 473), (166, 473, 678, 502), (166, 502, 679, 480), (166, 480, 664, 474), (167, 471, 660, 305), (167, 305, 677, 503), (167, 503, 680, 489), (167, 489, 668, 471)])
me_cube_001.polygons.foreach_set('use_smooth', [True] * 672)
me_cube_001.materials.append(mat_material_001)
me_cube_001.use_remesh_preserve_volume = False
me_cube_001.use_remesh_preserve_attributes = False
me_cube_001.use_mirror_vertex_groups = False
me_cube_001.update()

# ---- objects
ob_cube = bpy.data.objects.new('Cube', me_cube_001)
ob_camera = bpy.data.objects.new('Camera', cam_camera)

# ---- transforms, parenting, visibility, modifiers, constraints
ob_cube.location = (0.0, 0.0, 0.0)
ob_cube.scale = (0.4777, 0.4777, 0.4777)
ob_cube.lineart.crease_threshold = 0.0
ob_camera.location = (-12.9, -21.59, 10.37)
ob_camera.rotation_euler = (1.305, -3.687e-07, -0.5278)
ob_camera.lock_rotations_4d = False
ob_camera.empty_display_type = 'ARROWS'
ob_camera.color = (0.0, 0.0, 0.0, 0.0)
ob_camera.display_type = 'WIRE'
ob_camera.lineart.crease_threshold = 0.0

# ---- collection membership
col_collection_1.objects.link(ob_cube)
col_collection_1.objects.link(ob_camera)

# ---- scene / render settings (as saved in the file)
scene.camera = ob_camera
scene.frame_start = 1; scene.frame_end = 250; scene.frame_set(1)
scene.render.engine = 'BLENDER_EEVEE_NEXT'
scene.render.resolution_percentage = 50
scene.render.dither_intensity = 0.0
scene.cycles.use_denoising = False
scene.cycles.samples = 128
scene.cycles.sampling_pattern = 'TABULATED_SOBOL'
scene.cycles.use_adaptive_sampling = False
scene.cycles.use_light_tree = False
scene.cycles.blur_glossy = 0.0
scene.cycles.sample_clamp_indirect = 0.0
scene.view_settings.view_transform = 'Standard'
bpy.context.view_layer.update()

# ---- added for rendering (the .blend has no usable light): sun
light_auto_sun = bpy.data.lights.new('AutoSun', 'SUN')
light_auto_sun.energy = 3.0
light_auto_sun.angle = 0.0523599
ob_auto_sun = bpy.data.objects.new('AutoSun', light_auto_sun)
scene.collection.objects.link(ob_auto_sun)
ob_auto_sun.rotation_euler = (0.872665, 0.174533, 0.523599)
bpy.context.view_layer.update()
